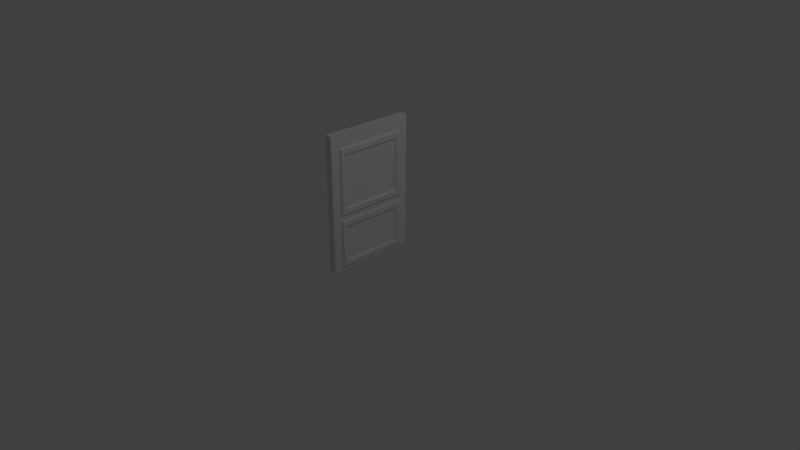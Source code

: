 # Source: Door.blend  (saved by Blender 2.79.0; exported with 4.5.12 LTS)
import bpy
from mathutils import Matrix  # noqa: F401  (used for matrix-valued properties, if any)

bpy.ops.wm.read_factory_settings(use_empty=True)
scene = bpy.context.scene
scene.name = 'Scene'

# ---- collections
col_collection_1 = bpy.data.collections.new('Collection 1'); scene.collection.children.link(col_collection_1)

# ---- materials (node trees are filled in below, after node groups)
mat_material = bpy.data.materials.new('Material')
mat_material.alpha_threshold = 0.0
mat_material.use_transparent_shadow = False
mat_material.roughness = 0.5
mat_material.line_color = (0.0, 0.0, 0.0, 1.0)

# ---- material node trees

# ---- world
world_world = bpy.data.worlds.new('World'); scene.world = world_world
world_world.color = (0.05088, 0.05088, 0.05088)
world_world.use_sun_shadow = False
world_world.sun_shadow_jitter_overblur = 0.0
world_world.cycles.sampling_method = 'MANUAL'

# ---- cameras
cam_camera = bpy.data.cameras.new('Camera')
cam_camera.clip_end = 100.0
cam_camera.lens = 35.0
cam_camera.sensor_width = 32.0
cam_camera.sensor_height = 18.0
cam_camera.ortho_scale = 7.314
cam_camera.dof.focus_distance = 0.0
cam_camera.dof.aperture_fstop = 128.0

# ---- lights
light_lamp = bpy.data.lights.new('Lamp', 'POINT')
light_lamp.transmission_factor = 0.0
light_lamp.cutoff_distance = 30.0
light_lamp.energy = 100.0
light_lamp.shadow_buffer_clip_start = 1.001
light_lamp.shadow_soft_size = 0.1
light_lamp.shadow_maximum_resolution = 0.006
light_lamp.use_absolute_resolution = True

# ---- meshes
me_cube = bpy.data.meshes.new('Cube')
me_cube.from_pydata([(1.0, 1.0, -1.0), (1.0, -1.0, -1.0), (-1.0, -1.0, -1.0), (-1.0, 1.0, -1.0), (1.0, 1.0, 1.0), (1.0, -1.0, 1.0), (-1.0, -1.0, 1.0), (-1.0, 1.0, 1.0), (1.0, 1.0, -0.3371), (1.0, 1.0, 0.804), (1.0, -1.0, -0.3371), (1.0, -1.0, 0.804), (-1.0, -1.0, -0.3371), (-1.0, -1.0, 0.804), (-1.0, 1.0, -0.3371), (-1.0, 1.0, 0.804), (1.0, 1.0, -0.2466), (1.0, 1.0, 0.7077), (1.0, -1.0, -0.2466), (1.0, -1.0, 0.7077), (-1.0, -1.0, -0.2466), (-1.0, -1.0, 0.7077), (-1.0, 1.0, -0.2466), (-1.0, 1.0, 0.7077), (1.0, 0.8094, -1.0), (1.0, -0.806, -1.0), (-1.0, -0.806, -1.0), (-1.0, 0.8094, -1.0), (1.0, 0.8094, 1.0), (1.0, -0.806, 1.0), (-1.0, -0.806, 1.0), (-1.0, 0.8094, 1.0), (-1.0, -0.806, -0.3371), (-1.0, 0.8094, -0.3371), (-1.0, -0.806, 0.804), (-1.0, 0.8094, 0.804), (1.0, 0.8094, -0.3371), (1.0, -0.806, -0.3371), (1.0, 0.8094, 0.804), (1.0, -0.806, 0.804), (1.0, 0.8094, -0.2466), (1.0, -0.806, -0.2466), (1.0, 0.8094, 0.7077), (1.0, -0.806, 0.7077), (-1.0, -0.806, -0.2466), (-1.0, 0.8094, -0.2466), (-1.0, -0.806, 0.7077), (-1.0, 0.8094, 0.7077), (1.0, 0.698, -1.0), (1.0, -0.6979, -1.0), (-1.0, -0.6979, -1.0), (-1.0, 0.698, -1.0), (1.0, 0.698, 1.0), (1.0, -0.6979, 1.0), (-1.0, -0.6979, 1.0), (-1.0, 0.698, 1.0), (-1.0, -0.6979, -0.3371), (-1.0, 0.698, -0.3371), (-1.0, -0.6979, 0.804), (-1.0, 0.698, 0.804), (1.0, 0.6485, -0.356), (1.0, -0.6484, -0.356), (1.0, 0.698, 0.804), (1.0, -0.6979, 0.804), (1.0, 0.698, -0.2466), (1.0, -0.6979, -0.2466), (1.0, 0.6621, 0.6874), (1.0, -0.662, 0.6874), (-1.0, -0.6979, -0.2466), (-1.0, 0.698, -0.2466), (-1.0, -0.6979, 0.7077), (-1.0, 0.698, 0.7077), (1.0, 1.0, -0.9548), (1.0, 1.0, -0.8698), (1.0, -1.0, -0.9548), (1.0, -1.0, -0.8698), (-1.0, -1.0, -0.9548), (-1.0, -1.0, -0.8698), (-1.0, 1.0, -0.9548), (-1.0, 1.0, -0.8698), (1.0, 0.8094, -0.8698), (1.0, 0.8094, -0.9548), (1.0, -0.806, -0.8698), (1.0, -0.806, -0.9548), (-1.0, -0.806, -0.8698), (-1.0, -0.806, -0.9548), (-1.0, 0.8094, -0.8698), (-1.0, 0.8094, -0.9548), (-1.0, -0.6979, -0.8698), (-1.0, -0.6979, -0.9548), (-1.0, 0.698, -0.8698), (-1.0, 0.698, -0.9548), (1.0, 0.6485, -0.8509), (1.0, 0.698, -0.9548), (1.0, -0.6484, -0.8509), (1.0, -0.6979, -0.9548), (1.0, 1.0, -0.1685), (1.0, 1.0, -0.08211), (1.0, -1.0, -0.1685), (1.0, -1.0, -0.08211), (-1.0, -1.0, -0.1685), (-1.0, -1.0, -0.08211), (-1.0, 1.0, -0.1685), (-1.0, 1.0, -0.08211), (-1.0, -0.806, -0.08211), (-1.0, -0.806, -0.1685), (-1.0, 0.8094, -0.08211), (-1.0, 0.8094, -0.1685), (1.0, 0.8094, -0.08211), (1.0, 0.8094, -0.1685), (1.0, -0.806, -0.08211), (1.0, -0.806, -0.1685), (1.0, 0.6621, -0.06179), (1.0, 0.698, -0.1685), (1.0, -0.662, -0.06179), (1.0, -0.6979, -0.1685), (-1.0, -0.6979, -0.08211), (-1.0, -0.6979, -0.1685), (-1.0, 0.698, -0.08211), (-1.0, 0.698, -0.1685), (1.478, -0.6979, 0.7839), (1.478, -0.7775, 0.7839), (1.478, -0.6979, 0.7077), (1.478, -0.7775, 0.7077), (1.478, 0.7776, 0.7839), (1.478, 0.7776, 0.7077), (1.478, 0.698, 0.7839), (1.478, 0.698, 0.7077), (1.478, 0.7776, -0.08211), (1.478, 0.7776, -0.1493), (1.478, -0.7774, -0.08211), (1.478, -0.7774, -0.1493), (1.478, 0.698, -0.08211), (1.478, 0.698, -0.1493), (1.478, -0.6979, -0.08211), (1.478, -0.6979, -0.1493), (1.466, -0.6979, -0.3371), (1.466, -0.7774, -0.3371), (1.466, -0.6979, -0.2609), (1.466, -0.7774, -0.2609), (1.466, 0.7776, -0.2609), (1.466, 0.7776, -0.3371), (1.466, 0.698, -0.3371), (1.466, 0.698, -0.2609), (1.466, 0.7776, -0.8698), (1.466, 0.7776, -0.9308), (1.466, -0.7774, -0.8698), (1.466, -0.7774, -0.9308), (1.466, 0.698, -0.8698), (1.466, 0.698, -0.9308), (1.466, -0.6979, -0.8698), (1.466, -0.6979, -0.9308)], [], [(25, 1, 2, 26), (29, 30, 6, 5), (39, 29, 5, 11), (11, 5, 6, 13), (35, 31, 7, 15), (72, 0, 3, 78), (4, 9, 15, 7), (16, 8, 14, 22), (86, 33, 14, 79), (47, 35, 15, 23), (75, 10, 12, 77), (19, 11, 13, 21), (82, 37, 10, 75), (43, 39, 11, 19), (37, 41, 18, 10), (110, 43, 19, 99), (10, 18, 20, 12), (99, 19, 21, 101), (33, 45, 22, 14), (106, 47, 23, 103), (9, 17, 23, 15), (96, 16, 22, 102), (101, 21, 46, 104), (118, 71, 47, 106), (12, 20, 44, 32), (57, 69, 45, 33), (97, 17, 42, 108), (113, 109, 129, 133), (8, 16, 40, 36), (60, 92, 148, 142), (17, 9, 38, 42), (110, 111, 131, 130), (73, 8, 36, 80), (40, 64, 143, 140), (21, 13, 34, 46), (71, 59, 35, 47), (77, 12, 32, 84), (90, 57, 33, 86), (13, 6, 30, 34), (59, 55, 31, 35), (9, 4, 28, 38), (63, 53, 29, 39), (4, 7, 31, 28), (53, 54, 30, 29), (0, 24, 27, 3), (49, 25, 26, 50), (24, 48, 51, 27), (48, 49, 50, 51), (28, 31, 55, 52), (52, 55, 54, 53), (38, 28, 52, 62), (62, 52, 53, 63), (34, 30, 54, 58), (58, 54, 55, 59), (84, 32, 56, 88), (88, 56, 57, 90), (46, 34, 58, 70), (70, 58, 59, 71), (93, 81, 145, 149), (92, 60, 61, 94), (39, 43, 123, 121), (38, 62, 126, 124), (82, 83, 147, 146), (92, 94, 150, 148), (112, 114, 134, 132), (112, 66, 67, 114), (32, 44, 68, 56), (56, 68, 69, 57), (104, 46, 70, 116), (116, 70, 71, 118), (48, 93, 95, 49), (37, 82, 146, 137), (24, 81, 93, 48), (65, 41, 139, 138), (50, 89, 91, 51), (89, 88, 90, 91), (26, 85, 89, 50), (85, 84, 88, 89), (51, 91, 87, 27), (91, 90, 86, 87), (2, 76, 85, 26), (76, 77, 84, 85), (49, 95, 83, 25), (61, 60, 142, 136), (0, 72, 81, 24), (72, 73, 80, 81), (25, 83, 74, 1), (83, 82, 75, 74), (1, 74, 76, 2), (74, 75, 77, 76), (27, 87, 78, 3), (87, 86, 79, 78), (8, 73, 79, 14), (73, 72, 78, 79), (68, 117, 119, 69), (117, 116, 118, 119), (44, 105, 117, 68), (105, 104, 116, 117), (64, 113, 115, 65), (43, 110, 130, 123), (40, 109, 113, 64), (42, 38, 124, 125), (65, 115, 111, 41), (115, 113, 133, 135), (16, 96, 109, 40), (96, 97, 108, 109), (69, 119, 107, 45), (119, 118, 106, 107), (20, 100, 105, 44), (100, 101, 104, 105), (17, 97, 103, 23), (97, 96, 102, 103), (45, 107, 102, 22), (107, 106, 103, 102), (18, 98, 100, 20), (98, 99, 101, 100), (41, 111, 98, 18), (111, 110, 99, 98), (134, 122, 123, 130), (122, 120, 121, 123), (125, 124, 126, 127), (127, 126, 120, 122), (128, 125, 127, 132), (133, 132, 134, 135), (129, 128, 132, 133), (135, 134, 130, 131), (62, 63, 120, 126), (66, 112, 132, 127), (111, 115, 135, 131), (114, 67, 122, 134), (63, 39, 121, 120), (67, 66, 127, 122), (108, 42, 125, 128), (109, 108, 128, 129), (136, 138, 139, 137), (150, 136, 137, 146), (144, 141, 142, 148), (141, 140, 143, 142), (142, 143, 138, 136), (149, 148, 150, 151), (145, 144, 148, 149), (151, 150, 146, 147), (64, 65, 138, 143), (83, 95, 151, 147), (94, 61, 136, 150), (36, 40, 140, 141), (80, 36, 141, 144), (41, 37, 137, 139), (81, 80, 144, 145), (95, 93, 149, 151)])
me_cube.materials.append(mat_material)
me_cube.use_remesh_preserve_volume = False
me_cube.use_remesh_preserve_attributes = False
me_cube.use_mirror_vertex_groups = False
me_cube.update()

# ---- objects
ob_cube = bpy.data.objects.new('Cube', me_cube)
ob_lamp = bpy.data.objects.new('Lamp', light_lamp)
ob_camera = bpy.data.objects.new('Camera', cam_camera)

# ---- transforms, parenting, visibility, modifiers, constraints
ob_cube.location = (0.0, 0.0, 0.8622)
ob_cube.scale = (0.05, 0.6, 0.9)
ob_cube.lock_rotations_4d = False
ob_cube.empty_display_type = 'ARROWS'
ob_cube.lineart.crease_threshold = 0.0
ob_lamp.location = (4.076, 1.005, 5.904)
ob_lamp.rotation_euler = (0.6503, 0.05522, 1.866)
ob_lamp.lock_rotations_4d = False
ob_lamp.empty_display_type = 'ARROWS'
ob_lamp.color = (0.0, 0.0, 0.0, 0.0)
ob_lamp.lineart.crease_threshold = 0.0
ob_camera.location = (7.481, -6.508, 5.344)
ob_camera.rotation_euler = (1.109, 0.0, 0.8149)
ob_camera.lock_rotations_4d = False
ob_camera.empty_display_type = 'ARROWS'
ob_camera.color = (0.0, 0.0, 0.0, 0.0)
ob_camera.display_type = 'WIRE'
ob_camera.lineart.crease_threshold = 0.0

# ---- collection membership
col_collection_1.objects.link(ob_cube)
col_collection_1.objects.link(ob_lamp)
col_collection_1.objects.link(ob_camera)

# ---- scene / render settings (as saved in the file)
scene.camera = ob_camera
scene.frame_start = 1; scene.frame_end = 250; scene.frame_set(0)
scene.render.engine = 'BLENDER_EEVEE_NEXT'
scene.render.resolution_percentage = 50
scene.render.dither_intensity = 0.0
scene.cycles.use_denoising = False
scene.cycles.samples = 128
scene.cycles.sampling_pattern = 'TABULATED_SOBOL'
scene.cycles.use_adaptive_sampling = False
scene.cycles.use_light_tree = False
scene.cycles.blur_glossy = 0.0
scene.cycles.sample_clamp_indirect = 0.0
scene.view_settings.view_transform = 'Standard'
bpy.context.view_layer.update()
